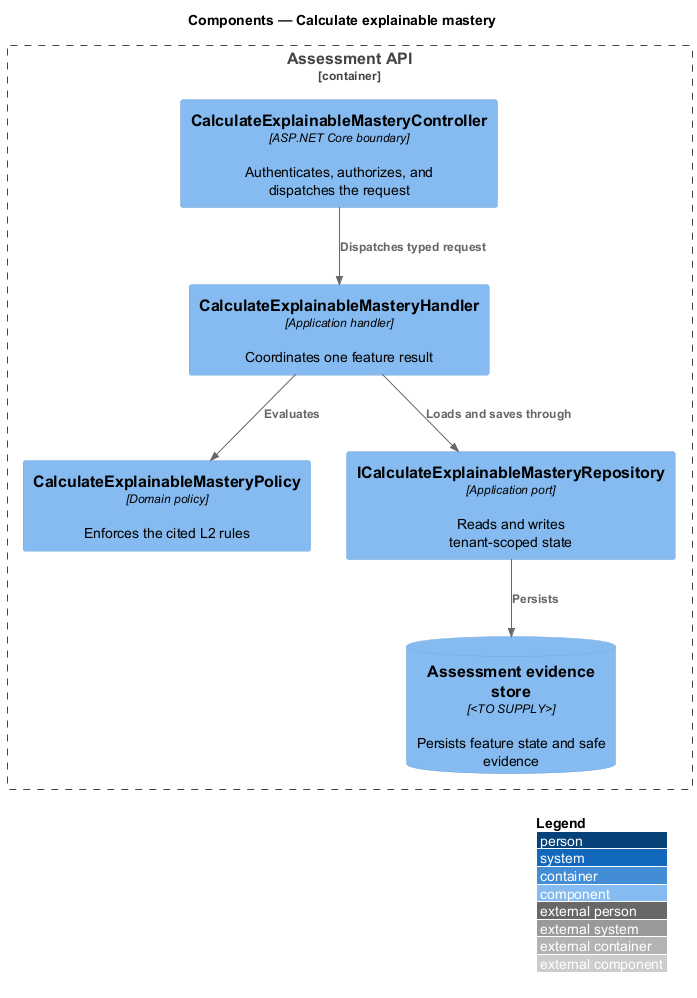

The diagram above was rendered by PlantUML. Its source (embedded in the PNG):
@startuml
!include <C4/C4_Component>
LAYOUT_WITH_LEGEND()
title Components — Calculate explainable mastery

Container_Boundary(api, "Assessment API") {
  Component(controller, "CalculateExplainableMasteryController", "ASP.NET Core boundary", "Authenticates, authorizes, and dispatches the request")
  Component(handler, "CalculateExplainableMasteryHandler", "Application handler", "Coordinates one feature result")
  Component(policy, "CalculateExplainableMasteryPolicy", "Domain policy", "Enforces the cited L2 rules")
  Component(repository, "ICalculateExplainableMasteryRepository", "Application port", "Reads and writes tenant-scoped state")
  ComponentDb(store, "Assessment evidence store", "<TO SUPPLY>", "Persists feature state and safe evidence")
}

Rel(controller, handler, "Dispatches typed request")
Rel(handler, policy, "Evaluates")
Rel(handler, repository, "Loads and saves through")
Rel(repository, store, "Persists")
@enduml